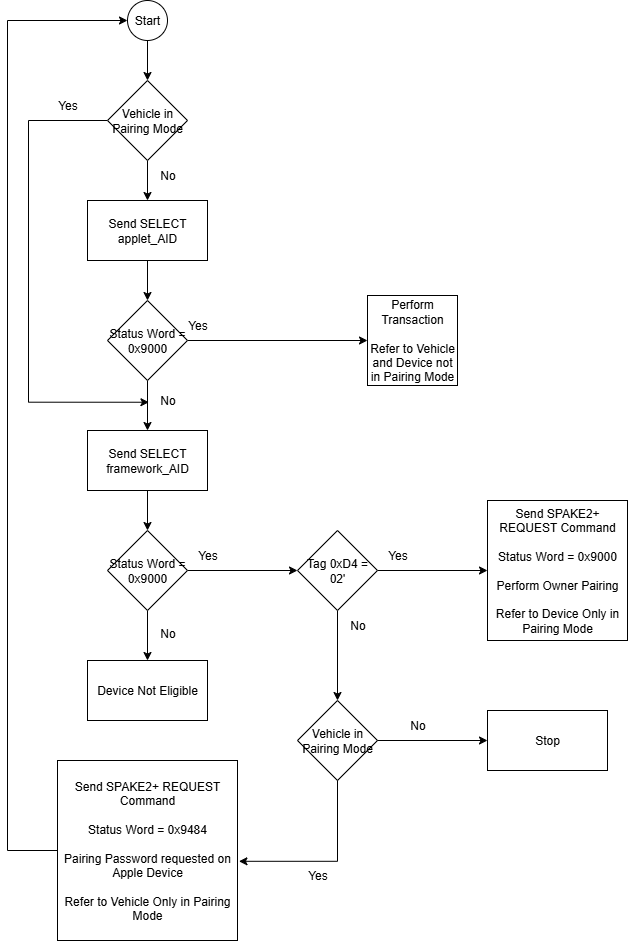

The diagram above was exported from draw.io. Its source (the exported page's mxGraphModel, read from the mxfile embedded in the PNG):
<mxGraphModel dx="1244" dy="699" grid="1" gridSize="10" guides="1" tooltips="1" connect="1" arrows="1" fold="1" page="1" pageScale="1" pageWidth="4681" pageHeight="3300" math="0" shadow="0">
  <root>
    <mxCell id="0" />
    <mxCell id="1" parent="0" />
    <mxCell id="iCgfVF36BKoUIISZyZCY-5" style="edgeStyle=orthogonalEdgeStyle;rounded=0;orthogonalLoop=1;jettySize=auto;html=1;exitX=0.5;exitY=1;exitDx=0;exitDy=0;entryX=0.5;entryY=0;entryDx=0;entryDy=0;" edge="1" parent="1" source="iCgfVF36BKoUIISZyZCY-1" target="iCgfVF36BKoUIISZyZCY-4">
      <mxGeometry relative="1" as="geometry" />
    </mxCell>
    <mxCell id="iCgfVF36BKoUIISZyZCY-15" style="edgeStyle=orthogonalEdgeStyle;rounded=0;orthogonalLoop=1;jettySize=auto;html=1;exitX=0;exitY=0.5;exitDx=0;exitDy=0;entryX=0.036;entryY=0.558;entryDx=0;entryDy=0;entryPerimeter=0;" edge="1" parent="1" source="iCgfVF36BKoUIISZyZCY-1" target="iCgfVF36BKoUIISZyZCY-14">
      <mxGeometry relative="1" as="geometry">
        <mxPoint x="540" y="660" as="targetPoint" />
        <Array as="points">
          <mxPoint x="541" y="240" />
          <mxPoint x="541" y="522" />
        </Array>
      </mxGeometry>
    </mxCell>
    <mxCell id="iCgfVF36BKoUIISZyZCY-1" value="Vehicle in Pairing Mode" style="rhombus;whiteSpace=wrap;html=1;" vertex="1" parent="1">
      <mxGeometry x="620" y="200" width="80" height="80" as="geometry" />
    </mxCell>
    <mxCell id="iCgfVF36BKoUIISZyZCY-3" style="edgeStyle=orthogonalEdgeStyle;rounded=0;orthogonalLoop=1;jettySize=auto;html=1;exitX=0.5;exitY=1;exitDx=0;exitDy=0;entryX=0.5;entryY=0;entryDx=0;entryDy=0;" edge="1" parent="1" source="iCgfVF36BKoUIISZyZCY-2" target="iCgfVF36BKoUIISZyZCY-1">
      <mxGeometry relative="1" as="geometry" />
    </mxCell>
    <mxCell id="iCgfVF36BKoUIISZyZCY-2" value="Start" style="ellipse;whiteSpace=wrap;html=1;aspect=fixed;" vertex="1" parent="1">
      <mxGeometry x="640" y="120" width="40" height="40" as="geometry" />
    </mxCell>
    <mxCell id="iCgfVF36BKoUIISZyZCY-8" style="edgeStyle=orthogonalEdgeStyle;rounded=0;orthogonalLoop=1;jettySize=auto;html=1;exitX=0.5;exitY=1;exitDx=0;exitDy=0;entryX=0.5;entryY=0;entryDx=0;entryDy=0;" edge="1" parent="1" source="iCgfVF36BKoUIISZyZCY-4" target="iCgfVF36BKoUIISZyZCY-7">
      <mxGeometry relative="1" as="geometry" />
    </mxCell>
    <mxCell id="iCgfVF36BKoUIISZyZCY-4" value="Send SELECT applet_AID" style="rounded=0;whiteSpace=wrap;html=1;" vertex="1" parent="1">
      <mxGeometry x="600" y="320" width="120" height="60" as="geometry" />
    </mxCell>
    <mxCell id="iCgfVF36BKoUIISZyZCY-6" value="No" style="text;html=1;align=center;verticalAlign=middle;resizable=0;points=[];autosize=1;strokeColor=none;fillColor=none;" vertex="1" parent="1">
      <mxGeometry x="660" y="280" width="40" height="30" as="geometry" />
    </mxCell>
    <mxCell id="iCgfVF36BKoUIISZyZCY-10" style="edgeStyle=orthogonalEdgeStyle;rounded=0;orthogonalLoop=1;jettySize=auto;html=1;exitX=1;exitY=0.5;exitDx=0;exitDy=0;entryX=0;entryY=0.5;entryDx=0;entryDy=0;" edge="1" parent="1" source="iCgfVF36BKoUIISZyZCY-7" target="iCgfVF36BKoUIISZyZCY-9">
      <mxGeometry relative="1" as="geometry" />
    </mxCell>
    <mxCell id="iCgfVF36BKoUIISZyZCY-13" style="edgeStyle=orthogonalEdgeStyle;rounded=0;orthogonalLoop=1;jettySize=auto;html=1;exitX=0.5;exitY=1;exitDx=0;exitDy=0;entryX=0.5;entryY=0;entryDx=0;entryDy=0;" edge="1" parent="1" source="iCgfVF36BKoUIISZyZCY-7" target="iCgfVF36BKoUIISZyZCY-12">
      <mxGeometry relative="1" as="geometry" />
    </mxCell>
    <mxCell id="iCgfVF36BKoUIISZyZCY-7" value="Status Word = 0x9000" style="rhombus;whiteSpace=wrap;html=1;" vertex="1" parent="1">
      <mxGeometry x="620" y="420" width="80" height="80" as="geometry" />
    </mxCell>
    <mxCell id="iCgfVF36BKoUIISZyZCY-9" value="Perform Transaction&lt;div&gt;&lt;br&gt;&lt;/div&gt;&lt;div&gt;Refer to Vehicle and Device not in Pairing Mode&lt;/div&gt;" style="whiteSpace=wrap;html=1;aspect=fixed;" vertex="1" parent="1">
      <mxGeometry x="880" y="415" width="90" height="90" as="geometry" />
    </mxCell>
    <mxCell id="iCgfVF36BKoUIISZyZCY-11" value="Yes" style="text;html=1;align=center;verticalAlign=middle;resizable=0;points=[];autosize=1;strokeColor=none;fillColor=none;" vertex="1" parent="1">
      <mxGeometry x="690" y="430" width="40" height="30" as="geometry" />
    </mxCell>
    <mxCell id="iCgfVF36BKoUIISZyZCY-18" style="edgeStyle=orthogonalEdgeStyle;rounded=0;orthogonalLoop=1;jettySize=auto;html=1;exitX=0.5;exitY=1;exitDx=0;exitDy=0;" edge="1" parent="1" source="iCgfVF36BKoUIISZyZCY-12" target="iCgfVF36BKoUIISZyZCY-17">
      <mxGeometry relative="1" as="geometry" />
    </mxCell>
    <mxCell id="iCgfVF36BKoUIISZyZCY-12" value="Send SELECT framework_AID" style="rounded=0;whiteSpace=wrap;html=1;" vertex="1" parent="1">
      <mxGeometry x="600" y="550" width="120" height="60" as="geometry" />
    </mxCell>
    <mxCell id="iCgfVF36BKoUIISZyZCY-14" value="No" style="text;html=1;align=center;verticalAlign=middle;resizable=0;points=[];autosize=1;strokeColor=none;fillColor=none;" vertex="1" parent="1">
      <mxGeometry x="660" y="505" width="40" height="30" as="geometry" />
    </mxCell>
    <mxCell id="iCgfVF36BKoUIISZyZCY-16" value="Yes" style="text;html=1;align=center;verticalAlign=middle;resizable=0;points=[];autosize=1;strokeColor=none;fillColor=none;" vertex="1" parent="1">
      <mxGeometry x="560" y="210" width="40" height="30" as="geometry" />
    </mxCell>
    <mxCell id="iCgfVF36BKoUIISZyZCY-20" style="edgeStyle=orthogonalEdgeStyle;rounded=0;orthogonalLoop=1;jettySize=auto;html=1;exitX=1;exitY=0.5;exitDx=0;exitDy=0;entryX=0;entryY=0.5;entryDx=0;entryDy=0;" edge="1" parent="1" source="iCgfVF36BKoUIISZyZCY-17" target="iCgfVF36BKoUIISZyZCY-19">
      <mxGeometry relative="1" as="geometry" />
    </mxCell>
    <mxCell id="iCgfVF36BKoUIISZyZCY-26" style="edgeStyle=orthogonalEdgeStyle;rounded=0;orthogonalLoop=1;jettySize=auto;html=1;exitX=0.5;exitY=1;exitDx=0;exitDy=0;entryX=0.5;entryY=0;entryDx=0;entryDy=0;" edge="1" parent="1" source="iCgfVF36BKoUIISZyZCY-17" target="iCgfVF36BKoUIISZyZCY-25">
      <mxGeometry relative="1" as="geometry" />
    </mxCell>
    <mxCell id="iCgfVF36BKoUIISZyZCY-17" value="Status Word = 0x9000" style="rhombus;whiteSpace=wrap;html=1;" vertex="1" parent="1">
      <mxGeometry x="620" y="650" width="80" height="80" as="geometry" />
    </mxCell>
    <mxCell id="iCgfVF36BKoUIISZyZCY-23" style="edgeStyle=orthogonalEdgeStyle;rounded=0;orthogonalLoop=1;jettySize=auto;html=1;exitX=0.5;exitY=1;exitDx=0;exitDy=0;" edge="1" parent="1" source="iCgfVF36BKoUIISZyZCY-19" target="iCgfVF36BKoUIISZyZCY-22">
      <mxGeometry relative="1" as="geometry" />
    </mxCell>
    <mxCell id="iCgfVF36BKoUIISZyZCY-32" style="edgeStyle=orthogonalEdgeStyle;rounded=0;orthogonalLoop=1;jettySize=auto;html=1;exitX=1;exitY=0.5;exitDx=0;exitDy=0;entryX=0;entryY=0.5;entryDx=0;entryDy=0;" edge="1" parent="1" source="iCgfVF36BKoUIISZyZCY-19" target="iCgfVF36BKoUIISZyZCY-31">
      <mxGeometry relative="1" as="geometry" />
    </mxCell>
    <mxCell id="iCgfVF36BKoUIISZyZCY-19" value="Tag 0xD4 = 02'" style="rhombus;whiteSpace=wrap;html=1;" vertex="1" parent="1">
      <mxGeometry x="810" y="650" width="80" height="80" as="geometry" />
    </mxCell>
    <mxCell id="iCgfVF36BKoUIISZyZCY-21" value="Yes" style="text;html=1;align=center;verticalAlign=middle;resizable=0;points=[];autosize=1;strokeColor=none;fillColor=none;" vertex="1" parent="1">
      <mxGeometry x="700" y="660" width="40" height="30" as="geometry" />
    </mxCell>
    <mxCell id="iCgfVF36BKoUIISZyZCY-29" style="edgeStyle=orthogonalEdgeStyle;rounded=0;orthogonalLoop=1;jettySize=auto;html=1;exitX=1;exitY=0.5;exitDx=0;exitDy=0;entryX=0;entryY=0.5;entryDx=0;entryDy=0;" edge="1" parent="1" source="iCgfVF36BKoUIISZyZCY-22" target="iCgfVF36BKoUIISZyZCY-28">
      <mxGeometry relative="1" as="geometry" />
    </mxCell>
    <mxCell id="iCgfVF36BKoUIISZyZCY-22" value="Vehicle in Pairing Mode" style="rhombus;whiteSpace=wrap;html=1;" vertex="1" parent="1">
      <mxGeometry x="810" y="820" width="80" height="80" as="geometry" />
    </mxCell>
    <mxCell id="iCgfVF36BKoUIISZyZCY-24" value="No" style="text;html=1;align=center;verticalAlign=middle;resizable=0;points=[];autosize=1;strokeColor=none;fillColor=none;" vertex="1" parent="1">
      <mxGeometry x="850" y="730" width="40" height="30" as="geometry" />
    </mxCell>
    <mxCell id="iCgfVF36BKoUIISZyZCY-25" value="Device Not Eligible" style="rounded=0;whiteSpace=wrap;html=1;" vertex="1" parent="1">
      <mxGeometry x="600" y="780" width="120" height="60" as="geometry" />
    </mxCell>
    <mxCell id="iCgfVF36BKoUIISZyZCY-27" value="No" style="text;html=1;align=center;verticalAlign=middle;resizable=0;points=[];autosize=1;strokeColor=none;fillColor=none;" vertex="1" parent="1">
      <mxGeometry x="660" y="738" width="40" height="30" as="geometry" />
    </mxCell>
    <mxCell id="iCgfVF36BKoUIISZyZCY-28" value="Stop" style="rounded=0;whiteSpace=wrap;html=1;" vertex="1" parent="1">
      <mxGeometry x="1000" y="830" width="120" height="60" as="geometry" />
    </mxCell>
    <mxCell id="iCgfVF36BKoUIISZyZCY-30" value="No" style="text;html=1;align=center;verticalAlign=middle;resizable=0;points=[];autosize=1;strokeColor=none;fillColor=none;" vertex="1" parent="1">
      <mxGeometry x="910" y="830" width="40" height="30" as="geometry" />
    </mxCell>
    <mxCell id="iCgfVF36BKoUIISZyZCY-31" value="Send SPAKE2+ REQUEST Command&lt;div&gt;&lt;br&gt;&lt;/div&gt;&lt;div&gt;Status Word = 0x9000&lt;/div&gt;&lt;div&gt;&lt;br&gt;&lt;/div&gt;&lt;div&gt;Perform Owner Pairing&lt;/div&gt;&lt;div&gt;&lt;br&gt;&lt;/div&gt;&lt;div&gt;Refer to Device Only in Pairing Mode&lt;/div&gt;" style="whiteSpace=wrap;html=1;aspect=fixed;" vertex="1" parent="1">
      <mxGeometry x="1000" y="620" width="140" height="140" as="geometry" />
    </mxCell>
    <mxCell id="iCgfVF36BKoUIISZyZCY-33" value="Yes" style="text;html=1;align=center;verticalAlign=middle;resizable=0;points=[];autosize=1;strokeColor=none;fillColor=none;" vertex="1" parent="1">
      <mxGeometry x="890" y="660" width="40" height="30" as="geometry" />
    </mxCell>
    <mxCell id="iCgfVF36BKoUIISZyZCY-37" style="edgeStyle=orthogonalEdgeStyle;rounded=0;orthogonalLoop=1;jettySize=auto;html=1;exitX=0;exitY=0.5;exitDx=0;exitDy=0;entryX=0;entryY=0.5;entryDx=0;entryDy=0;" edge="1" parent="1" source="iCgfVF36BKoUIISZyZCY-34" target="iCgfVF36BKoUIISZyZCY-2">
      <mxGeometry relative="1" as="geometry">
        <Array as="points">
          <mxPoint x="520" y="970" />
          <mxPoint x="520" y="140" />
        </Array>
      </mxGeometry>
    </mxCell>
    <mxCell id="iCgfVF36BKoUIISZyZCY-34" value="Send SPAKE2+ REQUEST Command&lt;div&gt;&lt;br&gt;&lt;/div&gt;&lt;div&gt;Status Word = 0x9484&lt;/div&gt;&lt;div&gt;&lt;br&gt;&lt;/div&gt;&lt;div&gt;Pairing Password requested on Apple Device&lt;/div&gt;&lt;div&gt;&lt;br&gt;&lt;/div&gt;&lt;div&gt;Refer to Vehicle Only in Pairing Mode&lt;/div&gt;" style="whiteSpace=wrap;html=1;aspect=fixed;" vertex="1" parent="1">
      <mxGeometry x="570" y="880" width="180" height="180" as="geometry" />
    </mxCell>
    <mxCell id="iCgfVF36BKoUIISZyZCY-35" style="edgeStyle=orthogonalEdgeStyle;rounded=0;orthogonalLoop=1;jettySize=auto;html=1;exitX=0.5;exitY=1;exitDx=0;exitDy=0;entryX=1.008;entryY=0.56;entryDx=0;entryDy=0;entryPerimeter=0;" edge="1" parent="1" source="iCgfVF36BKoUIISZyZCY-22" target="iCgfVF36BKoUIISZyZCY-34">
      <mxGeometry relative="1" as="geometry" />
    </mxCell>
    <mxCell id="iCgfVF36BKoUIISZyZCY-36" value="Yes" style="text;html=1;align=center;verticalAlign=middle;resizable=0;points=[];autosize=1;strokeColor=none;fillColor=none;" vertex="1" parent="1">
      <mxGeometry x="810" y="980" width="40" height="30" as="geometry" />
    </mxCell>
  </root>
</mxGraphModel>